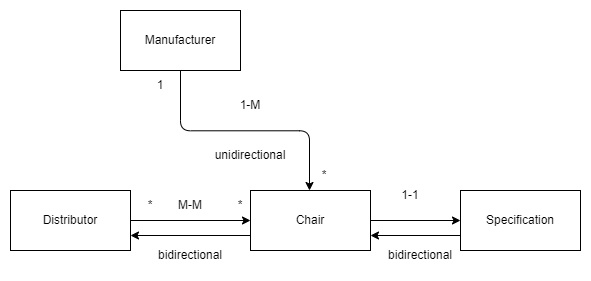

The diagram above was exported from draw.io. Its source (the exported page's mxGraphModel, read from the mxfile embedded in the PNG):
<mxGraphModel dx="777" dy="426" grid="1" gridSize="10" guides="1" tooltips="1" connect="1" arrows="1" fold="1" page="1" pageScale="1" pageWidth="827" pageHeight="1169" math="0" shadow="0">
  <root>
    <mxCell id="0" />
    <mxCell id="1" parent="0" />
    <mxCell id="_9fk9JkgkbKMW9HVH68G-2" style="edgeStyle=orthogonalEdgeStyle;rounded=0;orthogonalLoop=1;jettySize=auto;html=1;entryX=0;entryY=0.5;entryDx=0;entryDy=0;" parent="1" source="u1YDXxBLliaaKNI6b78s-1" target="u1YDXxBLliaaKNI6b78s-4" edge="1">
      <mxGeometry relative="1" as="geometry" />
    </mxCell>
    <mxCell id="u1YDXxBLliaaKNI6b78s-1" value="Chair" style="rounded=0;whiteSpace=wrap;html=1;sketch=0;" parent="1" vertex="1">
      <mxGeometry x="340" y="300" width="120" height="60" as="geometry" />
    </mxCell>
    <mxCell id="u1YDXxBLliaaKNI6b78s-2" value="Manufacturer" style="rounded=0;whiteSpace=wrap;html=1;sketch=0;" parent="1" vertex="1">
      <mxGeometry x="210" y="120" width="120" height="60" as="geometry" />
    </mxCell>
    <mxCell id="u1YDXxBLliaaKNI6b78s-3" value="" style="endArrow=classic;html=1;rounded=1;sketch=0;edgeStyle=elbowEdgeStyle;elbow=vertical;entryX=0.25;entryY=1;entryDx=0;entryDy=0;" parent="1" target="u1YDXxBLliaaKNI6b78s-19" edge="1" source="u1YDXxBLliaaKNI6b78s-2">
      <mxGeometry width="50" height="50" relative="1" as="geometry">
        <mxPoint x="440" y="210" as="sourcePoint" />
        <mxPoint x="550" y="170" as="targetPoint" />
      </mxGeometry>
    </mxCell>
    <mxCell id="_9fk9JkgkbKMW9HVH68G-1" style="edgeStyle=orthogonalEdgeStyle;rounded=0;orthogonalLoop=1;jettySize=auto;html=1;exitX=0;exitY=0.75;exitDx=0;exitDy=0;entryX=0;entryY=0.75;entryDx=0;entryDy=0;" parent="1" source="u1YDXxBLliaaKNI6b78s-4" target="u1YDXxBLliaaKNI6b78s-4" edge="1">
      <mxGeometry relative="1" as="geometry">
        <mxPoint x="520" y="320" as="targetPoint" />
      </mxGeometry>
    </mxCell>
    <mxCell id="u1YDXxBLliaaKNI6b78s-4" value="Specification" style="rounded=0;whiteSpace=wrap;html=1;sketch=0;" parent="1" vertex="1">
      <mxGeometry x="550" y="300" width="120" height="60" as="geometry" />
    </mxCell>
    <mxCell id="u1YDXxBLliaaKNI6b78s-7" value="Distributor" style="rounded=0;whiteSpace=wrap;html=1;sketch=0;" parent="1" vertex="1">
      <mxGeometry x="100" y="300" width="120" height="60" as="geometry" />
    </mxCell>
    <mxCell id="u1YDXxBLliaaKNI6b78s-9" value="" style="endArrow=classic;html=1;rounded=1;sketch=0;elbow=vertical;entryX=0;entryY=0.5;entryDx=0;entryDy=0;exitX=1;exitY=0.5;exitDx=0;exitDy=0;" parent="1" source="u1YDXxBLliaaKNI6b78s-7" target="u1YDXxBLliaaKNI6b78s-1" edge="1">
      <mxGeometry width="50" height="50" relative="1" as="geometry">
        <mxPoint x="390" y="440" as="sourcePoint" />
        <mxPoint x="440" y="390" as="targetPoint" />
      </mxGeometry>
    </mxCell>
    <mxCell id="u1YDXxBLliaaKNI6b78s-10" value="1-M" style="text;html=1;strokeColor=none;fillColor=none;align=center;verticalAlign=middle;whiteSpace=wrap;rounded=0;sketch=0;" parent="1" vertex="1">
      <mxGeometry x="310" y="200" width="60" height="30" as="geometry" />
    </mxCell>
    <mxCell id="u1YDXxBLliaaKNI6b78s-11" value="1-1" style="text;html=1;strokeColor=none;fillColor=none;align=center;verticalAlign=middle;whiteSpace=wrap;rounded=0;sketch=0;" parent="1" vertex="1">
      <mxGeometry x="470" y="290" width="60" height="30" as="geometry" />
    </mxCell>
    <mxCell id="u1YDXxBLliaaKNI6b78s-12" value="M-M" style="text;html=1;strokeColor=none;fillColor=none;align=center;verticalAlign=middle;whiteSpace=wrap;rounded=0;sketch=0;" parent="1" vertex="1">
      <mxGeometry x="250" y="300" width="60" height="30" as="geometry" />
    </mxCell>
    <mxCell id="u1YDXxBLliaaKNI6b78s-13" value="unidirectional" style="text;html=1;strokeColor=none;fillColor=none;align=center;verticalAlign=middle;whiteSpace=wrap;rounded=0;sketch=0;" parent="1" vertex="1">
      <mxGeometry x="310" y="250" width="60" height="30" as="geometry" />
    </mxCell>
    <mxCell id="u1YDXxBLliaaKNI6b78s-15" value="bidirectional" style="text;html=1;strokeColor=none;fillColor=none;align=center;verticalAlign=middle;whiteSpace=wrap;rounded=0;sketch=0;" parent="1" vertex="1">
      <mxGeometry x="250" y="350" width="60" height="30" as="geometry" />
    </mxCell>
    <mxCell id="u1YDXxBLliaaKNI6b78s-16" value="*" style="text;html=1;strokeColor=none;fillColor=none;align=center;verticalAlign=middle;whiteSpace=wrap;rounded=0;sketch=0;" parent="1" vertex="1">
      <mxGeometry x="210" y="300" width="60" height="30" as="geometry" />
    </mxCell>
    <mxCell id="u1YDXxBLliaaKNI6b78s-17" value="*" style="text;html=1;strokeColor=none;fillColor=none;align=center;verticalAlign=middle;whiteSpace=wrap;rounded=0;sketch=0;" parent="1" vertex="1">
      <mxGeometry x="300" y="300" width="60" height="30" as="geometry" />
    </mxCell>
    <mxCell id="u1YDXxBLliaaKNI6b78s-19" value="*" style="text;html=1;strokeColor=none;fillColor=none;align=center;verticalAlign=middle;whiteSpace=wrap;rounded=0;sketch=0;" parent="1" vertex="1">
      <mxGeometry x="384" y="270" width="60" height="30" as="geometry" />
    </mxCell>
    <mxCell id="u1YDXxBLliaaKNI6b78s-20" value="1" style="text;html=1;strokeColor=none;fillColor=none;align=center;verticalAlign=middle;whiteSpace=wrap;rounded=0;sketch=0;" parent="1" vertex="1">
      <mxGeometry x="220" y="180" width="60" height="30" as="geometry" />
    </mxCell>
    <mxCell id="_9fk9JkgkbKMW9HVH68G-3" value="" style="endArrow=classic;html=1;rounded=0;exitX=0;exitY=0.75;exitDx=0;exitDy=0;entryX=1;entryY=0.75;entryDx=0;entryDy=0;" parent="1" source="u1YDXxBLliaaKNI6b78s-1" target="u1YDXxBLliaaKNI6b78s-7" edge="1">
      <mxGeometry width="50" height="50" relative="1" as="geometry">
        <mxPoint x="370" y="390" as="sourcePoint" />
        <mxPoint x="420" y="340" as="targetPoint" />
      </mxGeometry>
    </mxCell>
    <mxCell id="0GhKbiCaUMVOo8wXjePH-1" value="bidirectional" style="text;html=1;strokeColor=none;fillColor=none;align=center;verticalAlign=middle;whiteSpace=wrap;rounded=0;sketch=0;" vertex="1" parent="1">
      <mxGeometry x="480" y="350" width="60" height="30" as="geometry" />
    </mxCell>
    <mxCell id="0GhKbiCaUMVOo8wXjePH-2" value="" style="endArrow=classic;html=1;rounded=0;entryX=1;entryY=0.75;entryDx=0;entryDy=0;exitX=0;exitY=0.75;exitDx=0;exitDy=0;" edge="1" parent="1" source="u1YDXxBLliaaKNI6b78s-4" target="u1YDXxBLliaaKNI6b78s-1">
      <mxGeometry width="50" height="50" relative="1" as="geometry">
        <mxPoint x="400" y="280" as="sourcePoint" />
        <mxPoint x="450" y="230" as="targetPoint" />
      </mxGeometry>
    </mxCell>
  </root>
</mxGraphModel>